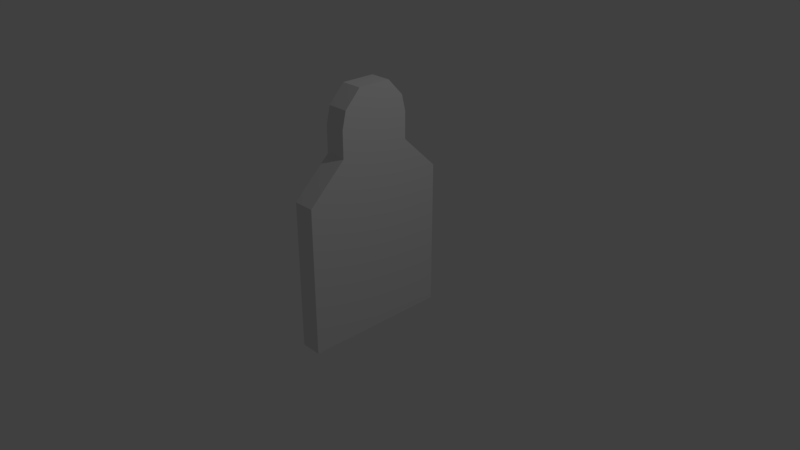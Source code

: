 # Source: target.blend  (saved by Blender 2.78.0; exported with 4.5.12 LTS)
import bpy
from mathutils import Matrix  # noqa: F401  (used for matrix-valued properties, if any)

bpy.ops.wm.read_factory_settings(use_empty=True)
scene = bpy.context.scene
scene.name = 'Scene'

# ---- collections
col_collection_1 = bpy.data.collections.new('Collection 1'); scene.collection.children.link(col_collection_1)

# ---- materials (node trees are filled in below, after node groups)
mat_material = bpy.data.materials.new('Material')
mat_material.alpha_threshold = 0.0
mat_material.use_transparent_shadow = False
mat_material.roughness = 0.5
mat_material.line_color = (0.0, 0.0, 0.0, 1.0)

# ---- material node trees

# ---- world
world_world = bpy.data.worlds.new('World'); scene.world = world_world
world_world.color = (0.05088, 0.05088, 0.05088)
world_world.use_sun_shadow = False
world_world.sun_shadow_jitter_overblur = 0.0
world_world.cycles.sampling_method = 'MANUAL'

# ---- cameras
cam_camera = bpy.data.cameras.new('Camera')
cam_camera.clip_end = 100.0
cam_camera.lens = 35.0
cam_camera.sensor_width = 32.0
cam_camera.sensor_height = 18.0
cam_camera.ortho_scale = 7.314
cam_camera.dof.focus_distance = 0.0
cam_camera.dof.aperture_fstop = 128.0

# ---- lights
light_lamp = bpy.data.lights.new('Lamp', 'POINT')
light_lamp.transmission_factor = 0.0
light_lamp.cutoff_distance = 30.0
light_lamp.energy = 100.0
light_lamp.shadow_buffer_clip_start = 1.001
light_lamp.shadow_soft_size = 0.1
light_lamp.shadow_maximum_resolution = 0.006
light_lamp.use_absolute_resolution = True

# ---- meshes
me_cube = bpy.data.meshes.new('Cube')
me_cube.from_pydata([(0.1437, 1.0, -1.0), (0.1437, -1.0, -1.0), (-0.1437, -1.0, -1.0), (-0.1437, 1.0, -1.0), (0.1437, 1.0, 1.0), (0.1437, -1.0, 1.0), (-0.1437, -1.0, 1.0), (-0.1437, 1.0, 1.0), (0.1437, 0.4957, 1.483), (0.1437, -0.4957, 1.483), (-0.1437, -0.4957, 1.483), (-0.1437, 0.4957, 1.483), (0.1437, 0.4957, 1.843), (0.1437, -0.4957, 1.843), (-0.1437, -0.4957, 1.843), (-0.1437, 0.4957, 1.843), (0.1437, 0.442, 2.068), (0.1437, -0.442, 2.068), (-0.1437, -0.442, 2.068), (-0.1437, 0.442, 2.068), (0.1437, 0.2269, 2.297), (0.1437, -0.2269, 2.297), (-0.1437, -0.2269, 2.297), (-0.1437, 0.2269, 2.297)], [], [(0, 1, 2, 3), (7, 6, 10, 11), (0, 4, 5, 1), (1, 5, 6, 2), (2, 6, 7, 3), (4, 0, 3, 7), (11, 10, 14, 15), (4, 7, 11, 8), (6, 5, 9, 10), (5, 4, 8, 9), (14, 13, 17, 18), (8, 11, 15, 12), (10, 9, 13, 14), (9, 8, 12, 13), (19, 18, 22, 23), (13, 12, 16, 17), (15, 14, 18, 19), (12, 15, 19, 16), (20, 23, 22, 21), (16, 19, 23, 20), (18, 17, 21, 22), (17, 16, 20, 21)])
_uv = me_cube.uv_layers.new(name='UVMap')
_uv.uv.foreach_set('vector', [0.4144, 0.4141, 0.4144, 0.2071, 0.4441, 0.2071, 0.4441, 0.4141, 0.2072, 0.2071, 0.4142, 0.2071, 0.362, 0.2571, 0.2594, 0.2571, 0.2071, 7.043e-05, 0.2071, 0.2071, 7.04e-05, 0.2071, 7.053e-05, 7.04e-05, 0.4144, 0.2071, 0.4144, 7.04e-05, 0.4441, 7.04e-05, 0.4441, 0.2071, 0.4142, 7.043e-05, 0.4142, 0.2071, 0.2072, 0.2071, 0.2072, 7.04e-05, 0.4144, 0.6211, 0.4144, 0.4141, 0.4441, 0.4141, 0.4441, 0.6211, 0.2594, 0.2571, 0.362, 0.2571, 0.362, 0.2943, 0.2594, 0.2943, 0.4144, 0.6211, 0.4441, 0.6211, 0.4441, 0.6934, 0.4144, 0.6934, 0.4441, 0.9999, 0.4144, 0.9999, 0.4144, 0.9276, 0.4441, 0.9276, 7.04e-05, 0.2071, 0.2071, 0.2071, 0.1549, 0.2571, 0.05227, 0.2571, 0.4441, 0.8904, 0.4144, 0.8904, 0.4144, 0.8665, 0.4441, 0.8665, 0.4144, 0.6934, 0.4441, 0.6934, 0.4441, 0.7306, 0.4144, 0.7306, 0.4441, 0.9276, 0.4144, 0.9276, 0.4144, 0.8904, 0.4441, 0.8904, 0.05227, 0.2571, 0.1549, 0.2571, 0.1549, 0.2943, 0.05227, 0.2943, 0.265, 0.3176, 0.3565, 0.3176, 0.3342, 0.3413, 0.2872, 0.3413, 0.05227, 0.2943, 0.1549, 0.2943, 0.1493, 0.3176, 0.05783, 0.3176, 0.2594, 0.2943, 0.362, 0.2943, 0.3565, 0.3176, 0.265, 0.3176, 0.4144, 0.7306, 0.4441, 0.7306, 0.4441, 0.7545, 0.4144, 0.7545, 0.4144, 0.787, 0.4441, 0.787, 0.4441, 0.834, 0.4144, 0.834, 0.4144, 0.7545, 0.4441, 0.7545, 0.4441, 0.787, 0.4144, 0.787, 0.4441, 0.8665, 0.4144, 0.8665, 0.4144, 0.834, 0.4441, 0.834, 0.05783, 0.3176, 0.1493, 0.3176, 0.1271, 0.3413, 0.08008, 0.3413])
me_cube.materials.append(mat_material)
me_cube.materials.append(None)
me_cube.use_remesh_preserve_volume = False
me_cube.use_remesh_preserve_attributes = False
me_cube.use_mirror_vertex_groups = False
me_cube.update()

# ---- objects
ob_cube = bpy.data.objects.new('Cube', me_cube)
ob_lamp = bpy.data.objects.new('Lamp', light_lamp)
ob_camera = bpy.data.objects.new('Camera', cam_camera)

# ---- transforms, parenting, visibility, modifiers, constraints
ob_cube.location = (0.0, 0.0, 0.0)
ob_cube.lock_rotations_4d = False
ob_cube.empty_display_type = 'ARROWS'
ob_cube.lineart.crease_threshold = 0.0
ob_lamp.location = (4.076, 1.005, 5.904)
ob_lamp.rotation_euler = (0.6503, 0.05522, 1.866)
ob_lamp.lock_rotations_4d = False
ob_lamp.empty_display_type = 'ARROWS'
ob_lamp.color = (0.0, 0.0, 0.0, 0.0)
ob_lamp.lineart.crease_threshold = 0.0
ob_camera.location = (7.481, -6.508, 5.344)
ob_camera.rotation_euler = (1.109, 0.0, 0.8149)
ob_camera.lock_rotations_4d = False
ob_camera.empty_display_type = 'ARROWS'
ob_camera.color = (0.0, 0.0, 0.0, 0.0)
ob_camera.display_type = 'WIRE'
ob_camera.lineart.crease_threshold = 0.0

# ---- collection membership
col_collection_1.objects.link(ob_cube)
col_collection_1.objects.link(ob_lamp)
col_collection_1.objects.link(ob_camera)

# ---- scene / render settings (as saved in the file)
scene.camera = ob_camera
scene.frame_start = 1; scene.frame_end = 250; scene.frame_set(1)
scene.render.engine = 'BLENDER_EEVEE_NEXT'
scene.render.resolution_percentage = 50
scene.render.dither_intensity = 0.0
scene.cycles.use_denoising = False
scene.cycles.samples = 128
scene.cycles.sampling_pattern = 'TABULATED_SOBOL'
scene.cycles.light_sampling_threshold = 0.0
scene.cycles.use_adaptive_sampling = False
scene.cycles.use_light_tree = False
scene.cycles.blur_glossy = 0.0
scene.cycles.sample_clamp_indirect = 0.0
scene.view_settings.view_transform = 'Standard'
bpy.context.view_layer.update()
